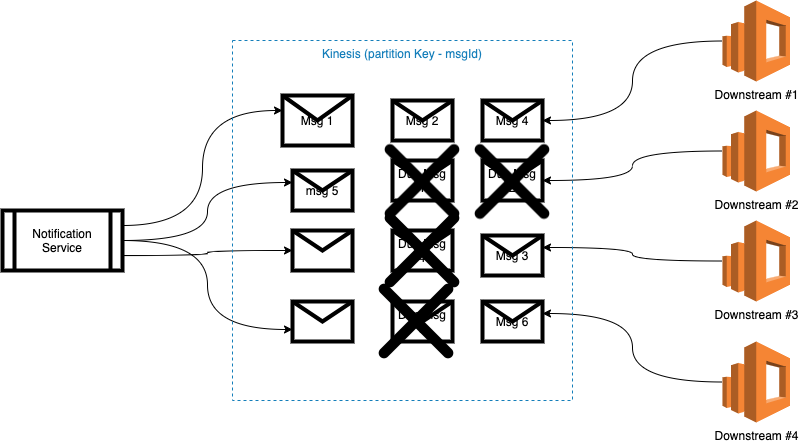

The diagram above was exported from draw.io. Its source (the exported page's mxGraphModel, read from the mxfile embedded in the PNG):
<mxGraphModel dx="1426" dy="617" grid="1" gridSize="10" guides="1" tooltips="1" connect="1" arrows="1" fold="1" page="1" pageScale="1" pageWidth="850" pageHeight="1100" math="0" shadow="0">
  <root>
    <mxCell id="0" />
    <mxCell id="1" parent="0" />
    <mxCell id="Z1e2mjF9VmF3cNJ5TrvS-58" style="edgeStyle=orthogonalEdgeStyle;curved=1;rounded=0;orthogonalLoop=1;jettySize=auto;html=1;entryX=1;entryY=0.5;entryDx=0;entryDy=0;" edge="1" parent="1" source="Z1e2mjF9VmF3cNJ5TrvS-5" target="Z1e2mjF9VmF3cNJ5TrvS-47">
      <mxGeometry relative="1" as="geometry" />
    </mxCell>
    <mxCell id="Z1e2mjF9VmF3cNJ5TrvS-5" value="Downstream #1" style="outlineConnect=0;dashed=0;verticalLabelPosition=bottom;verticalAlign=top;align=center;html=1;shape=mxgraph.aws3.elasticsearch_service;fillColor=#F58534;gradientColor=none;" vertex="1" parent="1">
      <mxGeometry x="760" y="60" width="67.5" height="81" as="geometry" />
    </mxCell>
    <mxCell id="Z1e2mjF9VmF3cNJ5TrvS-55" style="edgeStyle=orthogonalEdgeStyle;curved=1;rounded=0;orthogonalLoop=1;jettySize=auto;html=1;entryX=0;entryY=0.3;entryDx=0;entryDy=0;exitX=1;exitY=0.25;exitDx=0;exitDy=0;" edge="1" parent="1" source="Z1e2mjF9VmF3cNJ5TrvS-38" target="Z1e2mjF9VmF3cNJ5TrvS-39">
      <mxGeometry relative="1" as="geometry" />
    </mxCell>
    <mxCell id="Z1e2mjF9VmF3cNJ5TrvS-56" style="edgeStyle=orthogonalEdgeStyle;curved=1;rounded=0;orthogonalLoop=1;jettySize=auto;html=1;exitX=1;exitY=0.5;exitDx=0;exitDy=0;entryX=0;entryY=0.3;entryDx=0;entryDy=0;" edge="1" parent="1" source="Z1e2mjF9VmF3cNJ5TrvS-38" target="Z1e2mjF9VmF3cNJ5TrvS-40">
      <mxGeometry relative="1" as="geometry" />
    </mxCell>
    <mxCell id="Z1e2mjF9VmF3cNJ5TrvS-57" style="edgeStyle=orthogonalEdgeStyle;curved=1;rounded=0;orthogonalLoop=1;jettySize=auto;html=1;exitX=1;exitY=0.75;exitDx=0;exitDy=0;entryX=0;entryY=0.5;entryDx=0;entryDy=0;" edge="1" parent="1" source="Z1e2mjF9VmF3cNJ5TrvS-38" target="Z1e2mjF9VmF3cNJ5TrvS-41">
      <mxGeometry relative="1" as="geometry" />
    </mxCell>
    <mxCell id="Z1e2mjF9VmF3cNJ5TrvS-62" style="edgeStyle=orthogonalEdgeStyle;curved=1;rounded=0;orthogonalLoop=1;jettySize=auto;html=1;entryX=0;entryY=0.7;entryDx=0;entryDy=0;" edge="1" parent="1" source="Z1e2mjF9VmF3cNJ5TrvS-38" target="Z1e2mjF9VmF3cNJ5TrvS-42">
      <mxGeometry relative="1" as="geometry" />
    </mxCell>
    <mxCell id="Z1e2mjF9VmF3cNJ5TrvS-38" value="Notification Service" style="shape=process;whiteSpace=wrap;html=1;backgroundOutline=1;strokeWidth=4;" vertex="1" parent="1">
      <mxGeometry x="40" y="270" width="120" height="60" as="geometry" />
    </mxCell>
    <mxCell id="Z1e2mjF9VmF3cNJ5TrvS-39" value="Msg 1" style="shape=message;html=1;whiteSpace=wrap;html=1;outlineConnect=0;strokeWidth=4;" vertex="1" parent="1">
      <mxGeometry x="320" y="155" width="70" height="50" as="geometry" />
    </mxCell>
    <mxCell id="Z1e2mjF9VmF3cNJ5TrvS-40" value="msg 5" style="shape=message;html=1;whiteSpace=wrap;html=1;outlineConnect=0;strokeWidth=4;" vertex="1" parent="1">
      <mxGeometry x="330" y="230" width="60" height="40" as="geometry" />
    </mxCell>
    <mxCell id="Z1e2mjF9VmF3cNJ5TrvS-41" value="" style="shape=message;html=1;whiteSpace=wrap;html=1;outlineConnect=0;strokeWidth=4;" vertex="1" parent="1">
      <mxGeometry x="330" y="290" width="60" height="40" as="geometry" />
    </mxCell>
    <mxCell id="Z1e2mjF9VmF3cNJ5TrvS-42" value="" style="shape=message;html=1;whiteSpace=wrap;html=1;outlineConnect=0;strokeWidth=4;" vertex="1" parent="1">
      <mxGeometry x="330" y="361" width="60" height="40" as="geometry" />
    </mxCell>
    <mxCell id="Z1e2mjF9VmF3cNJ5TrvS-43" value="Msg 2" style="shape=message;html=1;whiteSpace=wrap;html=1;outlineConnect=0;strokeWidth=4;" vertex="1" parent="1">
      <mxGeometry x="430" y="160" width="60" height="40" as="geometry" />
    </mxCell>
    <mxCell id="Z1e2mjF9VmF3cNJ5TrvS-44" value="Dup Msg 1" style="shape=message;html=1;whiteSpace=wrap;html=1;outlineConnect=0;strokeWidth=4;" vertex="1" parent="1">
      <mxGeometry x="430" y="220" width="60" height="40" as="geometry" />
    </mxCell>
    <mxCell id="Z1e2mjF9VmF3cNJ5TrvS-45" value="Dup Msg 4" style="shape=message;html=1;whiteSpace=wrap;html=1;outlineConnect=0;strokeWidth=4;" vertex="1" parent="1">
      <mxGeometry x="430" y="290" width="60" height="40" as="geometry" />
    </mxCell>
    <mxCell id="Z1e2mjF9VmF3cNJ5TrvS-46" value="Dup Msg 5" style="shape=message;html=1;whiteSpace=wrap;html=1;outlineConnect=0;strokeWidth=4;" vertex="1" parent="1">
      <mxGeometry x="430" y="361" width="60" height="40" as="geometry" />
    </mxCell>
    <mxCell id="Z1e2mjF9VmF3cNJ5TrvS-47" value="Msg 4" style="shape=message;html=1;whiteSpace=wrap;html=1;outlineConnect=0;strokeWidth=4;" vertex="1" parent="1">
      <mxGeometry x="520" y="160" width="60" height="40" as="geometry" />
    </mxCell>
    <mxCell id="Z1e2mjF9VmF3cNJ5TrvS-48" value="Dup Msg 2" style="shape=message;html=1;whiteSpace=wrap;html=1;outlineConnect=0;strokeWidth=4;" vertex="1" parent="1">
      <mxGeometry x="520" y="220" width="60" height="40" as="geometry" />
    </mxCell>
    <mxCell id="Z1e2mjF9VmF3cNJ5TrvS-49" value="Msg 3" style="shape=message;html=1;whiteSpace=wrap;html=1;outlineConnect=0;strokeWidth=4;" vertex="1" parent="1">
      <mxGeometry x="520" y="295" width="60" height="40" as="geometry" />
    </mxCell>
    <mxCell id="Z1e2mjF9VmF3cNJ5TrvS-50" value="Msg 6" style="shape=message;html=1;whiteSpace=wrap;html=1;outlineConnect=0;strokeWidth=4;" vertex="1" parent="1">
      <mxGeometry x="520" y="361" width="60" height="40" as="geometry" />
    </mxCell>
    <mxCell id="Z1e2mjF9VmF3cNJ5TrvS-59" style="edgeStyle=orthogonalEdgeStyle;curved=1;rounded=0;orthogonalLoop=1;jettySize=auto;html=1;" edge="1" parent="1" source="Z1e2mjF9VmF3cNJ5TrvS-51" target="Z1e2mjF9VmF3cNJ5TrvS-48">
      <mxGeometry relative="1" as="geometry" />
    </mxCell>
    <mxCell id="Z1e2mjF9VmF3cNJ5TrvS-51" value="Downstream #2" style="outlineConnect=0;dashed=0;verticalLabelPosition=bottom;verticalAlign=top;align=center;html=1;shape=mxgraph.aws3.elasticsearch_service;fillColor=#F58534;gradientColor=none;" vertex="1" parent="1">
      <mxGeometry x="760" y="170" width="67.5" height="81" as="geometry" />
    </mxCell>
    <mxCell id="Z1e2mjF9VmF3cNJ5TrvS-60" style="edgeStyle=orthogonalEdgeStyle;curved=1;rounded=0;orthogonalLoop=1;jettySize=auto;html=1;entryX=1;entryY=0.3;entryDx=0;entryDy=0;" edge="1" parent="1" source="Z1e2mjF9VmF3cNJ5TrvS-52" target="Z1e2mjF9VmF3cNJ5TrvS-49">
      <mxGeometry relative="1" as="geometry" />
    </mxCell>
    <mxCell id="Z1e2mjF9VmF3cNJ5TrvS-52" value="Downstream #3" style="outlineConnect=0;dashed=0;verticalLabelPosition=bottom;verticalAlign=top;align=center;html=1;shape=mxgraph.aws3.elasticsearch_service;fillColor=#F58534;gradientColor=none;" vertex="1" parent="1">
      <mxGeometry x="760" y="280" width="67.5" height="81" as="geometry" />
    </mxCell>
    <mxCell id="Z1e2mjF9VmF3cNJ5TrvS-61" style="edgeStyle=orthogonalEdgeStyle;curved=1;rounded=0;orthogonalLoop=1;jettySize=auto;html=1;entryX=1;entryY=0.3;entryDx=0;entryDy=0;" edge="1" parent="1" source="Z1e2mjF9VmF3cNJ5TrvS-53" target="Z1e2mjF9VmF3cNJ5TrvS-50">
      <mxGeometry relative="1" as="geometry" />
    </mxCell>
    <mxCell id="Z1e2mjF9VmF3cNJ5TrvS-53" value="Downstream #4" style="outlineConnect=0;dashed=0;verticalLabelPosition=bottom;verticalAlign=top;align=center;html=1;shape=mxgraph.aws3.elasticsearch_service;fillColor=#F58534;gradientColor=none;" vertex="1" parent="1">
      <mxGeometry x="760" y="401" width="67.5" height="81" as="geometry" />
    </mxCell>
    <mxCell id="Z1e2mjF9VmF3cNJ5TrvS-63" value="Kinesis (partition Key - msgId)" style="fillColor=none;strokeColor=#147EBA;dashed=1;verticalAlign=top;fontStyle=0;fontColor=#147EBA;" vertex="1" parent="1">
      <mxGeometry x="270" y="100" width="340" height="360" as="geometry" />
    </mxCell>
    <mxCell id="Z1e2mjF9VmF3cNJ5TrvS-65" value="" style="shape=image;html=1;verticalAlign=top;verticalLabelPosition=bottom;labelBackgroundColor=#ffffff;imageAspect=0;aspect=fixed;image=https://cdn4.iconfinder.com/data/icons/feather/24/x-128.png;strokeWidth=4;fontColor=#FF6666;" vertex="1" parent="1">
      <mxGeometry x="396" y="177.5" width="128" height="128" as="geometry" />
    </mxCell>
    <mxCell id="Z1e2mjF9VmF3cNJ5TrvS-66" value="" style="shape=image;html=1;verticalAlign=top;verticalLabelPosition=bottom;labelBackgroundColor=#ffffff;imageAspect=0;aspect=fixed;image=https://cdn4.iconfinder.com/data/icons/feather/24/x-128.png;strokeWidth=4;fontColor=#FF6666;" vertex="1" parent="1">
      <mxGeometry x="486" y="177.5" width="128" height="128" as="geometry" />
    </mxCell>
    <mxCell id="Z1e2mjF9VmF3cNJ5TrvS-67" value="" style="shape=image;html=1;verticalAlign=top;verticalLabelPosition=bottom;labelBackgroundColor=#ffffff;imageAspect=0;aspect=fixed;image=https://cdn4.iconfinder.com/data/icons/feather/24/x-128.png;strokeWidth=4;fontColor=#FF6666;" vertex="1" parent="1">
      <mxGeometry x="396" y="246" width="128" height="128" as="geometry" />
    </mxCell>
    <mxCell id="Z1e2mjF9VmF3cNJ5TrvS-68" value="" style="shape=image;html=1;verticalAlign=top;verticalLabelPosition=bottom;labelBackgroundColor=#ffffff;imageAspect=0;aspect=fixed;image=https://cdn4.iconfinder.com/data/icons/feather/24/x-128.png;strokeWidth=4;fontColor=#FF6666;" vertex="1" parent="1">
      <mxGeometry x="390" y="317" width="128" height="128" as="geometry" />
    </mxCell>
  </root>
</mxGraphModel>